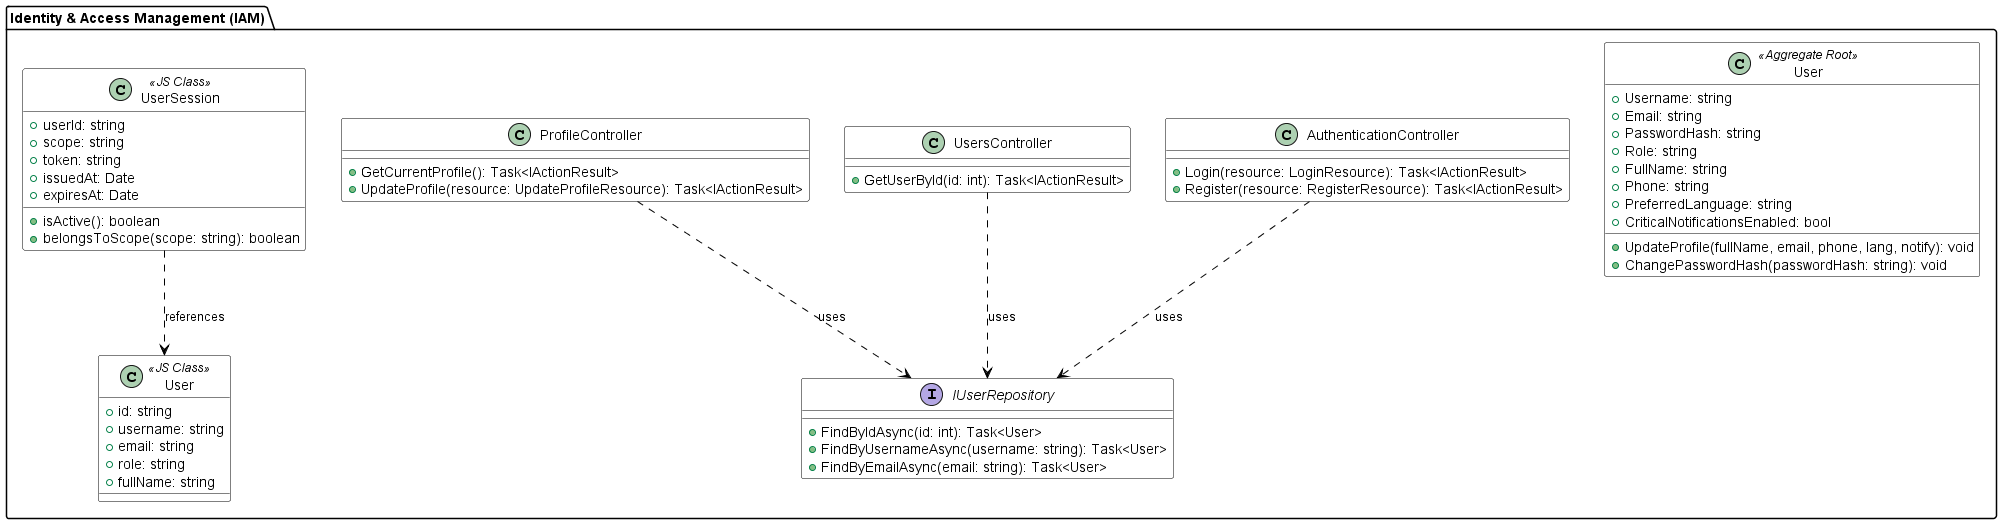

The diagram above was rendered by PlantUML. Its source (embedded in the PNG):
@startuml identity-and-access-management-class-diagram
skinparam handwritten false
skinparam class {
  BackgroundColor White
  ArrowColor Black
  BorderColor Black
}

package "Identity & Access Management (IAM)" {
  class User <<Aggregate Root>> {
    + Username: string
    + Email: string
    + PasswordHash: string
    + Role: string
    + FullName: string
    + Phone: string
    + PreferredLanguage: string
    + CriticalNotificationsEnabled: bool
    + UpdateProfile(fullName, email, phone, lang, notify): void
    + ChangePasswordHash(passwordHash: string): void
  }

  interface IUserRepository {
    + FindByIdAsync(id: int): Task<User>
    + FindByUsernameAsync(username: string): Task<User>
    + FindByEmailAsync(email: string): Task<User>
  }

  class AuthenticationController {
    + Login(resource: LoginResource): Task<IActionResult>
    + Register(resource: RegisterResource): Task<IActionResult>
  }

  class UsersController {
    + GetUserById(id: int): Task<IActionResult>
  }

  class ProfileController {
    + GetCurrentProfile(): Task<IActionResult>
    + UpdateProfile(resource: UpdateProfileResource): Task<IActionResult>
  }

  class UserJS as "User" <<JS Class>> {
    + id: string
    + username: string
    + email: string
    + role: string
    + fullName: string
  }

  class UserSessionJS as "UserSession" <<JS Class>> {
    + userId: string
    + scope: string
    + token: string
    + issuedAt: Date
    + expiresAt: Date
    + isActive(): boolean
    + belongsToScope(scope: string): boolean
  }

  AuthenticationController ..> IUserRepository : uses
  UsersController ..> IUserRepository : uses
  ProfileController ..> IUserRepository : uses
  UserSessionJS ..> UserJS : references
}
@enduml